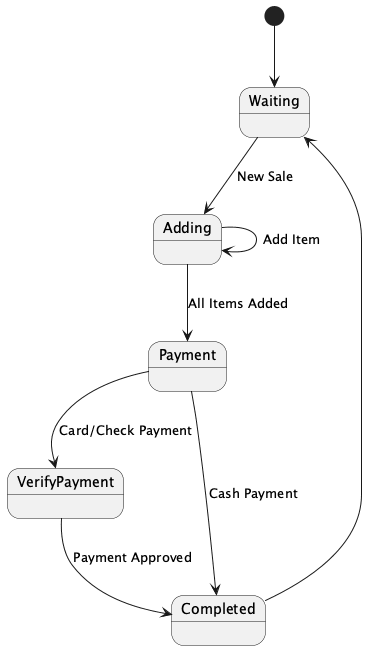

The diagram above was rendered by PlantUML. Its source (embedded in the PNG):
@startuml
[*] --> Waiting
Waiting --> Adding: New Sale
Adding --> Adding: Add Item
Adding --> Payment: All Items Added
Payment --> Completed: Cash Payment
Payment --> VerifyPayment: Card/Check Payment
VerifyPayment --> Completed: Payment Approved
Completed --> Waiting

state Waiting {
}

state Adding {
}

state Payment {
}

state VerifyPayment {
}

state Completed {
}

@enduml